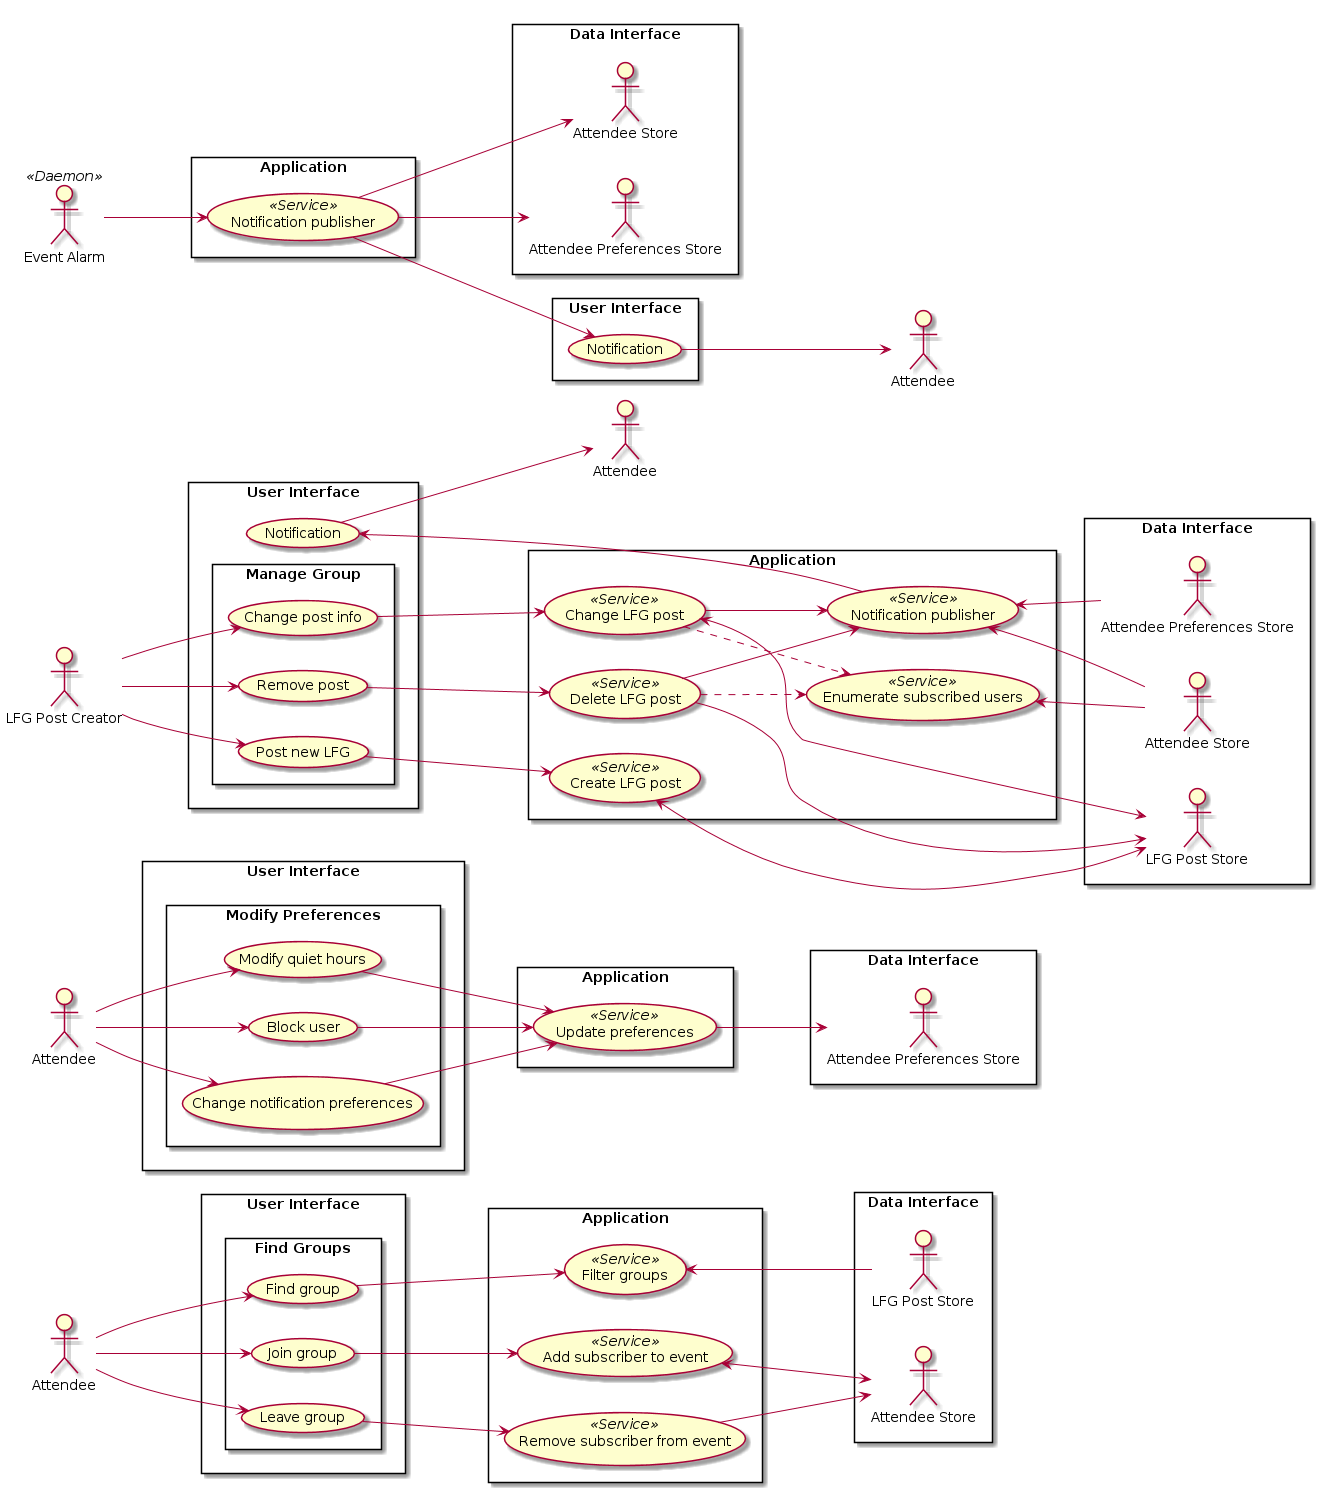

The diagram above was rendered by PlantUML. Its source (embedded in the PNG):
@startuml
left to right direction
skinparam packageStyle rectangle

:Attendee: as attendee_find_groups

rectangle "Data Interface" as finding_group_data_interface {
	:LFG Post Store: as finding_group_post_store
	:Attendee Store: as finding_group_attendee_store
}

rectangle "User Interface" as finding_group_UI {
	rectangle "Find Groups" {
		attendee_find_groups --> (Find group)
		attendee_find_groups --> (Join group)
		attendee_find_groups --> (Leave group)
	}
}

rectangle "Application" as finding_group_application {
	(Filter groups) << Service >> as finding_group_filter_groups
	(Find group) --> (finding_group_filter_groups)
	(finding_group_filter_groups) <-- finding_group_post_store

	(Add subscriber to event) << Service >>
	(Join group) --> (Add subscriber to event)
	(Add subscriber to event) <-> finding_group_attendee_store

	(Remove subscriber from event) << Service >>
	(Leave group) --> (Remove subscriber from event)
	(Remove subscriber from event) --> finding_group_attendee_store

}

:Attendee: as attendee_modify_preferences

rectangle "Data Interface" as modify_preferences_data_interface {
	:Attendee Preferences Store: as modify_preferences_attendee_preferences_store
}

rectangle "User Interface" as modify_preferences_UI {
	rectangle "Modify Preferences" {
		attendee_modify_preferences --> (Modify quiet hours)
		attendee_modify_preferences --> (Change notification preferences)
		attendee_modify_preferences --> (Block user)
	}
}

rectangle "Application" as modify_preferences_application {
	(Modify quiet hours) --> (Update preferences)
	(Block user) --> (Update preferences)
	(Change notification preferences) -> (Update preferences)
	(Update preferences) << Service >>
	(Update preferences) --> modify_preferences_attendee_preferences_store

}

:LFG Post Creator: as post_creator
:Attendee: as manage_group_attendee

rectangle "Data Interface" as manage_group_data_interface {
	:LFG Post Store: as manage_group_LFG_post_store
	:Attendee Store: as manage_group_attendee_store
	:Attendee Preferences Store: as manage_group_attendee_preferences_store
}

rectangle "User Interface" as manage_group_UI {
	rectangle "Manage Group" {
		post_creator --> (Post new LFG)
		post_creator --> (Remove post)
		post_creator --> (Change post info)
	}
	(Notification) as manage_group_notification
	manage_group_notification -> manage_group_attendee
}

rectangle "Application" as manage_group_application {
	(Create LFG post) << Service >>
	(Post new LFG) --> (Create LFG post)
	(Create LFG post) <-> manage_group_LFG_post_store

	(Delete LFG post) << Service >>
	(Remove post) --> (Delete LFG post)
	(Delete LFG post) --> manage_group_LFG_post_store
	(Enumerate subscribed users) << Service >> as manage_group_enumerate_subscribed_users
	(Delete LFG post) .> (manage_group_enumerate_subscribed_users)
	(Notification publisher) << Service >> as manage_group_notification_publisher
	(Delete LFG post) --> (manage_group_notification_publisher)
	(manage_group_notification_publisher) <-- manage_group_attendee_store
	(manage_group_notification_publisher) <-- manage_group_attendee_preferences_store
	(manage_group_notification_publisher) --> manage_group_notification

	(Change LFG post) << Service >>
	(Change post info) --> (Change LFG post)
	(Change LFG post) <--> manage_group_LFG_post_store
	(Change LFG post) .> (manage_group_enumerate_subscribed_users)
	(Change LFG post) --> (manage_group_notification_publisher)

	(manage_group_enumerate_subscribed_users) <-- manage_group_attendee_store
}

:Attendee: as event_alarm_attendee
:Event Alarm: << Daemon >>

rectangle "Data Interface" as event_alarm_data_interface {
	:Attendee Store: as event_alarm_attendee_store
	:Attendee Preferences Store: as event_alarm_attendee_preferences_store
}

rectangle "User Interface" as event_alarm_UI {
	(Notification) as event_alarm_notification
	event_alarm_notification -> event_alarm_attendee
}

rectangle "Application" as event_alarm_application {
	(Notification publisher) << Service >> as event_alarm_notification_publisher
	event_alarm_notification_publisher --> event_alarm_attendee_store
	event_alarm_notification_publisher --> event_alarm_attendee_preferences_store

	:Event Alarm: --> event_alarm_notification_publisher
	event_alarm_notification_publisher --> event_alarm_notification
}

@enduml